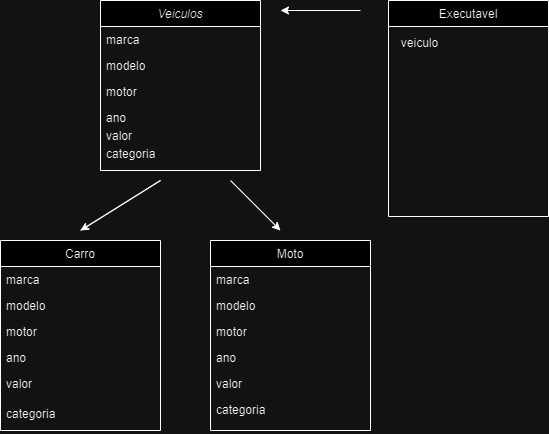

The diagram above was exported from draw.io. Its source (the exported page's mxGraphModel, read from the mxfile embedded in the PNG):
<mxGraphModel dx="1290" dy="566" grid="1" gridSize="10" guides="1" tooltips="1" connect="1" arrows="1" fold="1" page="1" pageScale="1" pageWidth="827" pageHeight="1169" math="0" shadow="0">
  <root>
    <mxCell id="WIyWlLk6GJQsqaUBKTNV-0" />
    <mxCell id="WIyWlLk6GJQsqaUBKTNV-1" parent="WIyWlLk6GJQsqaUBKTNV-0" />
    <mxCell id="zkfFHV4jXpPFQw0GAbJ--0" value="Veiculos" style="swimlane;fontStyle=2;align=center;verticalAlign=top;childLayout=stackLayout;horizontal=1;startSize=26;horizontalStack=0;resizeParent=1;resizeLast=0;collapsible=1;marginBottom=0;rounded=0;shadow=0;strokeWidth=1;labelBackgroundColor=default;strokeColor=default;" parent="WIyWlLk6GJQsqaUBKTNV-1" vertex="1">
      <mxGeometry x="220" y="120" width="160" height="170" as="geometry">
        <mxRectangle x="230" y="140" width="160" height="26" as="alternateBounds" />
      </mxGeometry>
    </mxCell>
    <mxCell id="zkfFHV4jXpPFQw0GAbJ--1" value="marca" style="text;align=left;verticalAlign=top;spacingLeft=4;spacingRight=4;overflow=hidden;rotatable=0;points=[[0,0.5],[1,0.5]];portConstraint=eastwest;" parent="zkfFHV4jXpPFQw0GAbJ--0" vertex="1">
      <mxGeometry y="26" width="160" height="26" as="geometry" />
    </mxCell>
    <mxCell id="zkfFHV4jXpPFQw0GAbJ--2" value="modelo" style="text;align=left;verticalAlign=top;spacingLeft=4;spacingRight=4;overflow=hidden;rotatable=0;points=[[0,0.5],[1,0.5]];portConstraint=eastwest;rounded=0;shadow=0;html=0;" parent="zkfFHV4jXpPFQw0GAbJ--0" vertex="1">
      <mxGeometry y="52" width="160" height="26" as="geometry" />
    </mxCell>
    <mxCell id="zkfFHV4jXpPFQw0GAbJ--3" value="motor" style="text;align=left;verticalAlign=top;spacingLeft=4;spacingRight=4;overflow=hidden;rotatable=0;points=[[0,0.5],[1,0.5]];portConstraint=eastwest;rounded=0;shadow=0;html=0;" parent="zkfFHV4jXpPFQw0GAbJ--0" vertex="1">
      <mxGeometry y="78" width="160" height="26" as="geometry" />
    </mxCell>
    <mxCell id="zkfFHV4jXpPFQw0GAbJ--5" value="ano" style="text;align=left;verticalAlign=top;spacingLeft=4;spacingRight=4;overflow=hidden;rotatable=0;points=[[0,0.5],[1,0.5]];portConstraint=eastwest;" parent="zkfFHV4jXpPFQw0GAbJ--0" vertex="1">
      <mxGeometry y="104" width="160" height="18" as="geometry" />
    </mxCell>
    <mxCell id="XXzrW2ykA9dj3Y5XCJoU-1" value="valor" style="text;align=left;verticalAlign=top;spacingLeft=4;spacingRight=4;overflow=hidden;rotatable=0;points=[[0,0.5],[1,0.5]];portConstraint=eastwest;" vertex="1" parent="zkfFHV4jXpPFQw0GAbJ--0">
      <mxGeometry y="122" width="160" height="18" as="geometry" />
    </mxCell>
    <mxCell id="XXzrW2ykA9dj3Y5XCJoU-2" value="categoria" style="text;align=left;verticalAlign=top;spacingLeft=4;spacingRight=4;overflow=hidden;rotatable=0;points=[[0,0.5],[1,0.5]];portConstraint=eastwest;" vertex="1" parent="zkfFHV4jXpPFQw0GAbJ--0">
      <mxGeometry y="140" width="160" height="30" as="geometry" />
    </mxCell>
    <mxCell id="zkfFHV4jXpPFQw0GAbJ--6" value="Carro" style="swimlane;fontStyle=0;align=center;verticalAlign=top;childLayout=stackLayout;horizontal=1;startSize=26;horizontalStack=0;resizeParent=1;resizeLast=0;collapsible=1;marginBottom=0;rounded=0;shadow=0;strokeWidth=1;" parent="WIyWlLk6GJQsqaUBKTNV-1" vertex="1">
      <mxGeometry x="120" y="360" width="160" height="190" as="geometry">
        <mxRectangle x="130" y="380" width="160" height="26" as="alternateBounds" />
      </mxGeometry>
    </mxCell>
    <mxCell id="zkfFHV4jXpPFQw0GAbJ--7" value="marca" style="text;align=left;verticalAlign=top;spacingLeft=4;spacingRight=4;overflow=hidden;rotatable=0;points=[[0,0.5],[1,0.5]];portConstraint=eastwest;" parent="zkfFHV4jXpPFQw0GAbJ--6" vertex="1">
      <mxGeometry y="26" width="160" height="26" as="geometry" />
    </mxCell>
    <mxCell id="zkfFHV4jXpPFQw0GAbJ--8" value="modelo" style="text;align=left;verticalAlign=top;spacingLeft=4;spacingRight=4;overflow=hidden;rotatable=0;points=[[0,0.5],[1,0.5]];portConstraint=eastwest;rounded=0;shadow=0;html=0;" parent="zkfFHV4jXpPFQw0GAbJ--6" vertex="1">
      <mxGeometry y="52" width="160" height="26" as="geometry" />
    </mxCell>
    <mxCell id="zkfFHV4jXpPFQw0GAbJ--10" value="motor" style="text;align=left;verticalAlign=top;spacingLeft=4;spacingRight=4;overflow=hidden;rotatable=0;points=[[0,0.5],[1,0.5]];portConstraint=eastwest;fontStyle=0" parent="zkfFHV4jXpPFQw0GAbJ--6" vertex="1">
      <mxGeometry y="78" width="160" height="26" as="geometry" />
    </mxCell>
    <mxCell id="zkfFHV4jXpPFQw0GAbJ--11" value="ano" style="text;align=left;verticalAlign=top;spacingLeft=4;spacingRight=4;overflow=hidden;rotatable=0;points=[[0,0.5],[1,0.5]];portConstraint=eastwest;" parent="zkfFHV4jXpPFQw0GAbJ--6" vertex="1">
      <mxGeometry y="104" width="160" height="26" as="geometry" />
    </mxCell>
    <mxCell id="XXzrW2ykA9dj3Y5XCJoU-5" value="valor" style="text;align=left;verticalAlign=top;spacingLeft=4;spacingRight=4;overflow=hidden;rotatable=0;points=[[0,0.5],[1,0.5]];portConstraint=eastwest;" vertex="1" parent="zkfFHV4jXpPFQw0GAbJ--6">
      <mxGeometry y="130" width="160" height="30" as="geometry" />
    </mxCell>
    <mxCell id="XXzrW2ykA9dj3Y5XCJoU-7" value="categoria" style="text;align=left;verticalAlign=top;spacingLeft=4;spacingRight=4;overflow=hidden;rotatable=0;points=[[0,0.5],[1,0.5]];portConstraint=eastwest;" vertex="1" parent="zkfFHV4jXpPFQw0GAbJ--6">
      <mxGeometry y="160" width="160" height="30" as="geometry" />
    </mxCell>
    <mxCell id="zkfFHV4jXpPFQw0GAbJ--13" value="Moto" style="swimlane;fontStyle=0;align=center;verticalAlign=top;childLayout=stackLayout;horizontal=1;startSize=26;horizontalStack=0;resizeParent=1;resizeLast=0;collapsible=1;marginBottom=0;rounded=0;shadow=0;strokeWidth=1;" parent="WIyWlLk6GJQsqaUBKTNV-1" vertex="1">
      <mxGeometry x="330" y="360" width="160" height="190" as="geometry">
        <mxRectangle x="340" y="380" width="170" height="26" as="alternateBounds" />
      </mxGeometry>
    </mxCell>
    <mxCell id="zkfFHV4jXpPFQw0GAbJ--14" value="marca" style="text;align=left;verticalAlign=top;spacingLeft=4;spacingRight=4;overflow=hidden;rotatable=0;points=[[0,0.5],[1,0.5]];portConstraint=eastwest;" parent="zkfFHV4jXpPFQw0GAbJ--13" vertex="1">
      <mxGeometry y="26" width="160" height="26" as="geometry" />
    </mxCell>
    <mxCell id="XXzrW2ykA9dj3Y5XCJoU-8" value="modelo" style="text;align=left;verticalAlign=top;spacingLeft=4;spacingRight=4;overflow=hidden;rotatable=0;points=[[0,0.5],[1,0.5]];portConstraint=eastwest;" vertex="1" parent="zkfFHV4jXpPFQw0GAbJ--13">
      <mxGeometry y="52" width="160" height="26" as="geometry" />
    </mxCell>
    <mxCell id="XXzrW2ykA9dj3Y5XCJoU-9" value="motor" style="text;align=left;verticalAlign=top;spacingLeft=4;spacingRight=4;overflow=hidden;rotatable=0;points=[[0,0.5],[1,0.5]];portConstraint=eastwest;" vertex="1" parent="zkfFHV4jXpPFQw0GAbJ--13">
      <mxGeometry y="78" width="160" height="26" as="geometry" />
    </mxCell>
    <mxCell id="XXzrW2ykA9dj3Y5XCJoU-10" value="ano" style="text;align=left;verticalAlign=top;spacingLeft=4;spacingRight=4;overflow=hidden;rotatable=0;points=[[0,0.5],[1,0.5]];portConstraint=eastwest;" vertex="1" parent="zkfFHV4jXpPFQw0GAbJ--13">
      <mxGeometry y="104" width="160" height="26" as="geometry" />
    </mxCell>
    <mxCell id="XXzrW2ykA9dj3Y5XCJoU-11" value="valor" style="text;align=left;verticalAlign=top;spacingLeft=4;spacingRight=4;overflow=hidden;rotatable=0;points=[[0,0.5],[1,0.5]];portConstraint=eastwest;" vertex="1" parent="zkfFHV4jXpPFQw0GAbJ--13">
      <mxGeometry y="130" width="160" height="26" as="geometry" />
    </mxCell>
    <mxCell id="XXzrW2ykA9dj3Y5XCJoU-12" value="categoria" style="text;align=left;verticalAlign=top;spacingLeft=4;spacingRight=4;overflow=hidden;rotatable=0;points=[[0,0.5],[1,0.5]];portConstraint=eastwest;" vertex="1" parent="zkfFHV4jXpPFQw0GAbJ--13">
      <mxGeometry y="156" width="160" height="26" as="geometry" />
    </mxCell>
    <mxCell id="zkfFHV4jXpPFQw0GAbJ--17" value="Executavel" style="swimlane;fontStyle=0;align=center;verticalAlign=top;childLayout=stackLayout;horizontal=1;startSize=26;horizontalStack=0;resizeParent=1;resizeLast=0;collapsible=1;marginBottom=0;rounded=0;shadow=0;strokeWidth=1;" parent="WIyWlLk6GJQsqaUBKTNV-1" vertex="1">
      <mxGeometry x="508" y="120" width="160" height="216" as="geometry">
        <mxRectangle x="550" y="140" width="160" height="26" as="alternateBounds" />
      </mxGeometry>
    </mxCell>
    <mxCell id="XXzrW2ykA9dj3Y5XCJoU-13" value="" style="endArrow=classic;html=1;rounded=0;" edge="1" parent="WIyWlLk6GJQsqaUBKTNV-1" source="XXzrW2ykA9dj3Y5XCJoU-2">
      <mxGeometry width="50" height="50" relative="1" as="geometry">
        <mxPoint x="260" y="340" as="sourcePoint" />
        <mxPoint x="310" y="290" as="targetPoint" />
      </mxGeometry>
    </mxCell>
    <mxCell id="XXzrW2ykA9dj3Y5XCJoU-19" value="veiculo" style="text;html=1;align=center;verticalAlign=middle;resizable=0;points=[];autosize=1;strokeColor=none;fillColor=none;" vertex="1" parent="WIyWlLk6GJQsqaUBKTNV-1">
      <mxGeometry x="509" y="148" width="60" height="30" as="geometry" />
    </mxCell>
    <mxCell id="XXzrW2ykA9dj3Y5XCJoU-23" value="" style="endArrow=classic;html=1;rounded=0;" edge="1" parent="WIyWlLk6GJQsqaUBKTNV-1">
      <mxGeometry width="50" height="50" relative="1" as="geometry">
        <mxPoint x="200" y="350" as="sourcePoint" />
        <mxPoint x="200" y="350" as="targetPoint" />
        <Array as="points">
          <mxPoint x="280" y="300" />
        </Array>
      </mxGeometry>
    </mxCell>
    <mxCell id="XXzrW2ykA9dj3Y5XCJoU-24" value="" style="endArrow=classic;html=1;rounded=0;" edge="1" parent="WIyWlLk6GJQsqaUBKTNV-1">
      <mxGeometry width="50" height="50" relative="1" as="geometry">
        <mxPoint x="350" y="300" as="sourcePoint" />
        <mxPoint x="400" y="350" as="targetPoint" />
        <Array as="points">
          <mxPoint x="350" y="300" />
        </Array>
      </mxGeometry>
    </mxCell>
    <mxCell id="XXzrW2ykA9dj3Y5XCJoU-25" value="" style="endArrow=classic;html=1;rounded=0;" edge="1" parent="WIyWlLk6GJQsqaUBKTNV-1">
      <mxGeometry width="50" height="50" relative="1" as="geometry">
        <mxPoint x="480" y="130" as="sourcePoint" />
        <mxPoint x="400" y="130" as="targetPoint" />
      </mxGeometry>
    </mxCell>
  </root>
</mxGraphModel>